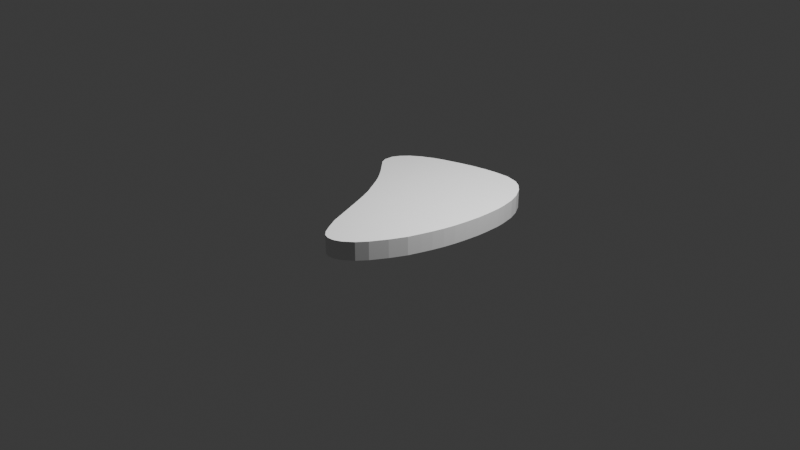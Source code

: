 # Source: Steak.blend  (saved by Blender 4.2.66; exported with 4.5.12 LTS)
import bpy
from mathutils import Matrix  # noqa: F401  (used for matrix-valued properties, if any)

bpy.ops.wm.read_factory_settings(use_empty=True)
scene = bpy.context.scene
scene.name = 'Scene'

# ---- collections
col_collection = bpy.data.collections.new('Collection'); scene.collection.children.link(col_collection)

# ---- materials (node trees are filled in below, after node groups)
mat_material_001 = bpy.data.materials.new('Material.001')

# ---- material node trees
mat_material_001.use_nodes = True; mat_material_001.node_tree.nodes.clear()
_N = mat_material_001.node_tree.nodes; _L = mat_material_001.node_tree.links
n0 = _N.new('ShaderNodeBsdfPrincipled'); n0.name = 'Principled BSDF'; n0.location = (10, 300)
n1 = _N.new('ShaderNodeOutputMaterial'); n1.name = 'Material Output'; n1.location = (300, 300)
_L.new(n0.outputs[0], n1.inputs[0])
n1.is_active_output = True

# ---- world
world_world = bpy.data.worlds.new('World'); scene.world = world_world
world_world.use_nodes = True; world_world.node_tree.nodes.clear()
_N = world_world.node_tree.nodes; _L = world_world.node_tree.links
n0 = _N.new('ShaderNodeOutputWorld'); n0.name = 'World Output'; n0.location = (300, 300)
n1 = _N.new('ShaderNodeBackground'); n1.name = 'Background'; n1.location = (10, 300)
n1.inputs[0].default_value = (0.05088, 0.05088, 0.05088, 1.0)
_L.new(n1.outputs[0], n0.inputs[0])
n0.is_active_output = True
world_world.color = (0.05088, 0.05088, 0.05088)
world_world.sun_shadow_jitter_overblur = 0.0

# ---- cameras
cam_camera = bpy.data.cameras.new('Camera')
cam_camera.clip_end = 100.0
cam_camera.ortho_scale = 7.314

# ---- lights
light_light = bpy.data.lights.new('Light', 'POINT')
light_light.energy = 1000.0
light_light.shadow_soft_size = 0.1

# ---- meshes
me_plane = bpy.data.meshes.new('Plane')
me_plane.from_pydata([(0.3583, 0.8582, -0.3749), (0.2373, 0.8514, -0.3749), (0.1483, 0.8377, -0.3749), (0.04556, 0.8149, -0.3749), (-0.05715, 0.7852, -0.3749), (-0.1918, 0.7395, -0.3749), (-0.2694, 0.7076, -0.3749), (-0.3607, 0.6574, -0.3749), (-0.4338, 0.6026, -0.3749), (-0.484, 0.5455, -0.3749), (-0.5137, 0.4885, -0.3749), (-0.516, 0.4177, -0.3749), (-0.4954, 0.3698, -0.3749), (-0.4475, 0.3195, -0.3749), (-0.3721, 0.2374, -0.3749), (-0.3356, 0.194, -0.3749), (-0.29, 0.1347, -0.3749), (-0.2512, 0.07303, -0.3749), (-0.2101, 0.00227, -0.3749), (-0.169, -0.06849, -0.3749), (-0.1325, -0.1461, -0.3749), (-0.09139, -0.2465, -0.3749), (0.03187, -0.5615, -0.3749), (0.08665, -0.6597, -0.3749), (0.1232, -0.7167, -0.3749), (0.162, -0.7533, -0.3749), (0.2053, -0.767, -0.3749), (0.2533, -0.7624, -0.3749), (0.3103, -0.735, -0.3749), (0.3765, -0.6779, -0.3749), (0.4336, -0.6049, -0.3749), (0.5021, -0.4885, -0.3749), (0.5614, -0.3675, -0.3749), (0.5934, -0.2716, -0.3749), (0.6185, -0.1917, -0.3749), (0.6413, -0.105, -0.3749), (0.6596, -0.01599, -0.3749), (0.6733, 0.08216, -0.3749), (0.6847, 0.1917, -0.3749), (0.687, 0.2785, -0.3749), (0.6847, 0.3972, -0.3749), (0.6756, 0.4702, -0.3749), (0.655, 0.5706, -0.3749), (0.6231, 0.6551, -0.3749), (0.5728, 0.7395, -0.3749), (0.5158, 0.7989, -0.3749), (0.4564, 0.8354, -0.3749), (0.3583, 0.8582, -0.3749), (0.2373, 0.8514, -0.3749), (0.1483, 0.8377, -0.3749), (0.04556, 0.8149, -0.3749), (-0.05715, 0.7852, -0.3749), (-0.1918, 0.7395, -0.3749), (-0.2694, 0.7076, -0.3749), (-0.3607, 0.6574, -0.3749), (-0.4338, 0.6026, -0.3749), (-0.484, 0.5455, -0.3749), (-0.5137, 0.4885, -0.3749), (-0.516, 0.4177, -0.3749), (-0.4954, 0.3698, -0.3749), (-0.4475, 0.3195, -0.3749), (-0.4132, 0.2876, -0.3749), (-0.3721, 0.2374, -0.3749), (-0.3356, 0.194, -0.3749), (-0.29, 0.1347, -0.3749), (-0.2512, 0.07303, -0.3749), (-0.2101, 0.00227, -0.3749), (-0.169, -0.06849, -0.3749), (-0.1325, -0.1461, -0.3749), (-0.09139, -0.2465, -0.3749), (0.03187, -0.5615, -0.3749), (0.08665, -0.6597, -0.3749), (0.1232, -0.7167, -0.3749), (0.162, -0.7533, -0.3749), (0.2053, -0.767, -0.3749), (0.2533, -0.7624, -0.3749), (0.3103, -0.735, -0.3749), (0.3765, -0.6779, -0.3749), (0.4336, -0.6049, -0.3749), (0.5021, -0.4885, -0.3749), (0.5614, -0.3675, -0.3749), (0.5934, -0.2716, -0.3749), (0.6185, -0.1917, -0.3749), (0.6413, -0.105, -0.3749), (0.6596, -0.01599, -0.3749), (0.6733, 0.08216, -0.3749), (0.6847, 0.1917, -0.3749), (0.687, 0.2785, -0.3749), (0.6847, 0.3972, -0.3749), (0.6756, 0.4702, -0.3749), (0.655, 0.5706, -0.3749), (0.6231, 0.6551, -0.3749), (0.5728, 0.7395, -0.3749), (0.5158, 0.7989, -0.3749), (0.4564, 0.8354, -0.3749), (0.3583, 0.8582, -0.5156), (0.2373, 0.8514, -0.5156), (0.1483, 0.8377, -0.5156), (0.04556, 0.8149, -0.5156), (-0.05715, 0.7852, -0.5156), (-0.1918, 0.7395, -0.5156), (-0.2694, 0.7076, -0.5156), (-0.3607, 0.6574, -0.5156), (-0.4338, 0.6026, -0.5156), (-0.484, 0.5455, -0.5156), (-0.5137, 0.4885, -0.5156), (-0.516, 0.4177, -0.5156), (-0.4954, 0.3698, -0.5156), (-0.4475, 0.3195, -0.5156), (-0.4132, 0.2876, -0.5156), (-0.3721, 0.2374, -0.5156), (-0.3356, 0.194, -0.5156), (-0.29, 0.1347, -0.5156), (-0.2512, 0.07303, -0.5156), (-0.2101, 0.00227, -0.5156), (-0.169, -0.06849, -0.5156), (-0.1325, -0.1461, -0.5156), (-0.09139, -0.2465, -0.5156), (0.03187, -0.5615, -0.5156), (0.08665, -0.6597, -0.5156), (0.1232, -0.7167, -0.5156), (0.162, -0.7533, -0.5156), (0.2053, -0.767, -0.5156), (0.2533, -0.7624, -0.5156), (0.3103, -0.735, -0.5156), (0.3765, -0.6779, -0.5156), (0.4336, -0.6049, -0.5156), (0.5021, -0.4885, -0.5156), (0.5614, -0.3675, -0.5156), (0.5934, -0.2716, -0.5156), (0.6185, -0.1917, -0.5156), (0.6413, -0.105, -0.5156), (0.6596, -0.01599, -0.5156), (0.6733, 0.08216, -0.5156), (0.6847, 0.1917, -0.5156), (0.687, 0.2785, -0.5156), (0.6847, 0.3972, -0.5156), (0.6756, 0.4702, -0.5156), (0.655, 0.5706, -0.5156), (0.6231, 0.6551, -0.5156), (0.5728, 0.7395, -0.5156), (0.5158, 0.7989, -0.5156), (0.4564, 0.8354, -0.5156)], [], [(94, 47, 95, 142), (7, 8, 55, 54), (33, 34, 82, 81), (20, 21, 69, 68), (8, 9, 56, 55), (34, 35, 83, 82), (21, 22, 70, 69), (9, 10, 57, 56), (35, 36, 84, 83), (22, 23, 71, 70), (10, 11, 58, 57), (36, 37, 85, 84), (23, 24, 72, 71), (11, 12, 59, 58), (37, 38, 86, 85), (24, 25, 73, 72), (12, 13, 60, 59), (38, 39, 87, 86), (25, 26, 74, 73), (39, 40, 88, 87), (0, 1, 48, 47), (26, 27, 75, 74), (40, 41, 89, 88), (1, 2, 49, 48), (27, 28, 76, 75), (14, 15, 63, 62), (41, 42, 90, 89), (2, 3, 50, 49), (28, 29, 77, 76), (15, 16, 64, 63), (42, 43, 91, 90), (3, 4, 51, 50), (29, 30, 78, 77), (16, 17, 65, 64), (43, 44, 92, 91), (4, 5, 52, 51), (30, 31, 79, 78), (17, 18, 66, 65), (44, 45, 93, 92), (5, 6, 53, 52), (31, 32, 80, 79), (18, 19, 67, 66), (45, 46, 94, 93), (6, 7, 54, 53), (32, 33, 81, 80), (19, 20, 68, 67), (46, 0, 47, 94), (136, 137, 138, 139, 140, 141, 142, 95, 96, 97, 98, 99, 100, 101, 102, 103, 104, 105, 106, 107, 108, 109, 110, 111, 112, 113, 114, 115, 116, 117, 118, 119, 120, 121, 122, 123, 124, 125, 126, 127, 128, 129, 130, 131, 132, 133, 134, 135), (54, 55, 103, 102), (81, 82, 130, 129), (68, 69, 117, 116), (55, 56, 104, 103), (82, 83, 131, 130), (69, 70, 118, 117), (56, 57, 105, 104), (83, 84, 132, 131), (70, 71, 119, 118), (57, 58, 106, 105), (84, 85, 133, 132), (71, 72, 120, 119), (58, 59, 107, 106), (85, 86, 134, 133), (72, 73, 121, 120), (59, 60, 108, 107), (86, 87, 135, 134), (73, 74, 122, 121), (60, 61, 109, 108), (87, 88, 136, 135), (47, 48, 96, 95), (74, 75, 123, 122), (61, 62, 110, 109), (88, 89, 137, 136), (48, 49, 97, 96), (75, 76, 124, 123), (62, 63, 111, 110), (89, 90, 138, 137), (49, 50, 98, 97), (76, 77, 125, 124), (63, 64, 112, 111), (90, 91, 139, 138), (50, 51, 99, 98), (77, 78, 126, 125), (64, 65, 113, 112), (91, 92, 140, 139), (51, 52, 100, 99), (78, 79, 127, 126), (65, 66, 114, 113), (92, 93, 141, 140), (52, 53, 101, 100), (79, 80, 128, 127), (66, 67, 115, 114), (93, 94, 142, 141), (53, 54, 102, 101), (80, 81, 129, 128), (67, 68, 116, 115), (47, 94, 93, 92, 91, 90, 89, 88, 87, 86, 85, 84, 83, 82, 81, 80, 79, 78, 77, 76, 75, 74, 73, 72, 71, 70, 69, 68, 67, 66, 65, 64, 63, 62, 60, 59, 58, 57, 56, 55, 54, 53, 52, 51, 50, 49, 48)])
_uv = me_plane.uv_layers.new(name='UVMap')
_uv.uv.foreach_set('vector', [0.7282, 0.9177, 0.6791, 0.9291, 0.6791, 0.9291, 0.7282, 0.9177, 0.3196, 0.8287, 0.2831, 0.8013, 0.2831, 0.8013, 0.3196, 0.8287, 0.7967, 0.3642, 0.8092, 0.4041, 0.8092, 0.4041, 0.7967, 0.3642, 0.4338, 0.427, 0.4543, 0.3767, 0.4543, 0.3767, 0.4338, 0.427, 0.2831, 0.8013, 0.258, 0.7728, 0.258, 0.7728, 0.2831, 0.8013, 0.8092, 0.4041, 0.8207, 0.4475, 0.8207, 0.4475, 0.8092, 0.4041, 0.4543, 0.3767, 0.5159, 0.2192, 0.5159, 0.2192, 0.4543, 0.3767, 0.258, 0.7728, 0.2432, 0.7442, 0.2432, 0.7442, 0.258, 0.7728, 0.8207, 0.4475, 0.8298, 0.492, 0.8298, 0.492, 0.8207, 0.4475, 0.5159, 0.2192, 0.5433, 0.1702, 0.5433, 0.1702, 0.5159, 0.2192, 0.2432, 0.7442, 0.242, 0.7088, 0.242, 0.7088, 0.2432, 0.7442, 0.8298, 0.492, 0.8366, 0.5411, 0.8366, 0.5411, 0.8298, 0.492, 0.5433, 0.1702, 0.5616, 0.1416, 0.5616, 0.1416, 0.5433, 0.1702, 0.242, 0.7088, 0.2523, 0.6849, 0.2523, 0.6849, 0.242, 0.7088, 0.8366, 0.5411, 0.8423, 0.5959, 0.8423, 0.5959, 0.8366, 0.5411, 0.5616, 0.1416, 0.581, 0.1234, 0.581, 0.1234, 0.5616, 0.1416, 0.2523, 0.6849, 0.2763, 0.6598, 0.2763, 0.6598, 0.2523, 0.6849, 0.8423, 0.5959, 0.8435, 0.6392, 0.8435, 0.6392, 0.8423, 0.5959, 0.581, 0.1234, 0.6027, 0.1165, 0.6027, 0.1165, 0.581, 0.1234, 0.8435, 0.6392, 0.8423, 0.6986, 0.8423, 0.6986, 0.8435, 0.6392, 0.6791, 0.9291, 0.6187, 0.9257, 0.6187, 0.9257, 0.6791, 0.9291, 0.6027, 0.1165, 0.6266, 0.1188, 0.6266, 0.1188, 0.6027, 0.1165, 0.8423, 0.6986, 0.8378, 0.7351, 0.8378, 0.7351, 0.8423, 0.6986, 0.6187, 0.9257, 0.5741, 0.9188, 0.5741, 0.9188, 0.6187, 0.9257, 0.6266, 0.1188, 0.6552, 0.1325, 0.6552, 0.1325, 0.6266, 0.1188, 0.3139, 0.6187, 0.3322, 0.597, 0.3322, 0.597, 0.3139, 0.6187, 0.8378, 0.7351, 0.8275, 0.7853, 0.8275, 0.7853, 0.8378, 0.7351, 0.5741, 0.9188, 0.5228, 0.9074, 0.5228, 0.9074, 0.5741, 0.9188, 0.6552, 0.1325, 0.6883, 0.161, 0.6883, 0.161, 0.6552, 0.1325, 0.3322, 0.597, 0.355, 0.5673, 0.355, 0.5673, 0.3322, 0.597, 0.8275, 0.7853, 0.8115, 0.8275, 0.8115, 0.8275, 0.8275, 0.7853, 0.5228, 0.9074, 0.4714, 0.8926, 0.4714, 0.8926, 0.5228, 0.9074, 0.6883, 0.161, 0.7168, 0.1976, 0.7168, 0.1976, 0.6883, 0.161, 0.355, 0.5673, 0.3744, 0.5365, 0.3744, 0.5365, 0.355, 0.5673, 0.8115, 0.8275, 0.7864, 0.8698, 0.7864, 0.8698, 0.8115, 0.8275, 0.4714, 0.8926, 0.4041, 0.8698, 0.4041, 0.8698, 0.4714, 0.8926, 0.7168, 0.1976, 0.751, 0.2558, 0.751, 0.2558, 0.7168, 0.1976, 0.3744, 0.5365, 0.395, 0.5011, 0.395, 0.5011, 0.3744, 0.5365, 0.7864, 0.8698, 0.7579, 0.8994, 0.7579, 0.8994, 0.7864, 0.8698, 0.4041, 0.8698, 0.3653, 0.8538, 0.3653, 0.8538, 0.4041, 0.8698, 0.751, 0.2558, 0.7807, 0.3162, 0.7807, 0.3162, 0.751, 0.2558, 0.395, 0.5011, 0.4155, 0.4658, 0.4155, 0.4658, 0.395, 0.5011, 0.7579, 0.8994, 0.7282, 0.9177, 0.7282, 0.9177, 0.7579, 0.8994, 0.3653, 0.8538, 0.3196, 0.8287, 0.3196, 0.8287, 0.3653, 0.8538, 0.7807, 0.3162, 0.7967, 0.3642, 0.7967, 0.3642, 0.7807, 0.3162, 0.4155, 0.4658, 0.4338, 0.427, 0.4338, 0.427, 0.4155, 0.4658, 0.7282, 0.9177, 0.6791, 0.9291, 0.6791, 0.9291, 0.7282, 0.9177, 0.8423, 0.6986, 0.8378, 0.7351, 0.8275, 0.7853, 0.8115, 0.8275, 0.7864, 0.8698, 0.7579, 0.8994, 0.7282, 0.9177, 0.6791, 0.9291, 0.6187, 0.9257, 0.5741, 0.9188, 0.5228, 0.9074, 0.4714, 0.8926, 0.4041, 0.8698, 0.3653, 0.8538, 0.3196, 0.8287, 0.2831, 0.8013, 0.258, 0.7728, 0.2432, 0.7442, 0.242, 0.7088, 0.2523, 0.6849, 0.2763, 0.6598, 0.2934, 0.6438, 0.3139, 0.6187, 0.3322, 0.597, 0.355, 0.5673, 0.3744, 0.5365, 0.395, 0.5011, 0.4155, 0.4658, 0.4338, 0.427, 0.4543, 0.3767, 0.5159, 0.2192, 0.5433, 0.1702, 0.5616, 0.1416, 0.581, 0.1234, 0.6027, 0.1165, 0.6266, 0.1188, 0.6552, 0.1325, 0.6883, 0.161, 0.7168, 0.1976, 0.751, 0.2558, 0.7807, 0.3162, 0.7967, 0.3642, 0.8092, 0.4041, 0.8207, 0.4475, 0.8298, 0.492, 0.8366, 0.5411, 0.8423, 0.5959, 0.8435, 0.6392, 0.3196, 0.8287, 0.2831, 0.8013, 0.2831, 0.8013, 0.3196, 0.8287, 0.7967, 0.3642, 0.8092, 0.4041, 0.8092, 0.4041, 0.7967, 0.3642, 0.4338, 0.427, 0.4543, 0.3767, 0.4543, 0.3767, 0.4338, 0.427, 0.2831, 0.8013, 0.258, 0.7728, 0.258, 0.7728, 0.2831, 0.8013, 0.8092, 0.4041, 0.8207, 0.4475, 0.8207, 0.4475, 0.8092, 0.4041, 0.4543, 0.3767, 0.5159, 0.2192, 0.5159, 0.2192, 0.4543, 0.3767, 0.258, 0.7728, 0.2432, 0.7442, 0.2432, 0.7442, 0.258, 0.7728, 0.8207, 0.4475, 0.8298, 0.492, 0.8298, 0.492, 0.8207, 0.4475, 0.5159, 0.2192, 0.5433, 0.1702, 0.5433, 0.1702, 0.5159, 0.2192, 0.2432, 0.7442, 0.242, 0.7088, 0.242, 0.7088, 0.2432, 0.7442, 0.8298, 0.492, 0.8366, 0.5411, 0.8366, 0.5411, 0.8298, 0.492, 0.5433, 0.1702, 0.5616, 0.1416, 0.5616, 0.1416, 0.5433, 0.1702, 0.242, 0.7088, 0.2523, 0.6849, 0.2523, 0.6849, 0.242, 0.7088, 0.8366, 0.5411, 0.8423, 0.5959, 0.8423, 0.5959, 0.8366, 0.5411, 0.5616, 0.1416, 0.581, 0.1234, 0.581, 0.1234, 0.5616, 0.1416, 0.2523, 0.6849, 0.2763, 0.6598, 0.2763, 0.6598, 0.2523, 0.6849, 0.8423, 0.5959, 0.8435, 0.6392, 0.8435, 0.6392, 0.8423, 0.5959, 0.581, 0.1234, 0.6027, 0.1165, 0.6027, 0.1165, 0.581, 0.1234, 0.2763, 0.6598, 0.2934, 0.6438, 0.2934, 0.6438, 0.2763, 0.6598, 0.8435, 0.6392, 0.8423, 0.6986, 0.8423, 0.6986, 0.8435, 0.6392, 0.6791, 0.9291, 0.6187, 0.9257, 0.6187, 0.9257, 0.6791, 0.9291, 0.6027, 0.1165, 0.6266, 0.1188, 0.6266, 0.1188, 0.6027, 0.1165, 0.2934, 0.6438, 0.3139, 0.6187, 0.3139, 0.6187, 0.2934, 0.6438, 0.8423, 0.6986, 0.8378, 0.7351, 0.8378, 0.7351, 0.8423, 0.6986, 0.6187, 0.9257, 0.5741, 0.9188, 0.5741, 0.9188, 0.6187, 0.9257, 0.6266, 0.1188, 0.6552, 0.1325, 0.6552, 0.1325, 0.6266, 0.1188, 0.3139, 0.6187, 0.3322, 0.597, 0.3322, 0.597, 0.3139, 0.6187, 0.8378, 0.7351, 0.8275, 0.7853, 0.8275, 0.7853, 0.8378, 0.7351, 0.5741, 0.9188, 0.5228, 0.9074, 0.5228, 0.9074, 0.5741, 0.9188, 0.6552, 0.1325, 0.6883, 0.161, 0.6883, 0.161, 0.6552, 0.1325, 0.3322, 0.597, 0.355, 0.5673, 0.355, 0.5673, 0.3322, 0.597, 0.8275, 0.7853, 0.8115, 0.8275, 0.8115, 0.8275, 0.8275, 0.7853, 0.5228, 0.9074, 0.4714, 0.8926, 0.4714, 0.8926, 0.5228, 0.9074, 0.6883, 0.161, 0.7168, 0.1976, 0.7168, 0.1976, 0.6883, 0.161, 0.355, 0.5673, 0.3744, 0.5365, 0.3744, 0.5365, 0.355, 0.5673, 0.8115, 0.8275, 0.7864, 0.8698, 0.7864, 0.8698, 0.8115, 0.8275, 0.4714, 0.8926, 0.4041, 0.8698, 0.4041, 0.8698, 0.4714, 0.8926, 0.7168, 0.1976, 0.751, 0.2558, 0.751, 0.2558, 0.7168, 0.1976, 0.3744, 0.5365, 0.395, 0.5011, 0.395, 0.5011, 0.3744, 0.5365, 0.7864, 0.8698, 0.7579, 0.8994, 0.7579, 0.8994, 0.7864, 0.8698, 0.4041, 0.8698, 0.3653, 0.8538, 0.3653, 0.8538, 0.4041, 0.8698, 0.751, 0.2558, 0.7807, 0.3162, 0.7807, 0.3162, 0.751, 0.2558, 0.395, 0.5011, 0.4155, 0.4658, 0.4155, 0.4658, 0.395, 0.5011, 0.7579, 0.8994, 0.7282, 0.9177, 0.7282, 0.9177, 0.7579, 0.8994, 0.3653, 0.8538, 0.3196, 0.8287, 0.3196, 0.8287, 0.3653, 0.8538, 0.7807, 0.3162, 0.7967, 0.3642, 0.7967, 0.3642, 0.7807, 0.3162, 0.4155, 0.4658, 0.4338, 0.427, 0.4338, 0.427, 0.4155, 0.4658, 0.0, 0.0, 0.0, 0.0, 0.0, 0.0, 0.0, 0.0, 0.0, 0.0, 0.0, 0.0, 0.0, 0.0, 0.0, 0.0, 0.0, 0.0, 0.0, 0.0, 0.0, 0.0, 0.0, 0.0, 0.0, 0.0, 0.0, 0.0, 0.0, 0.0, 0.0, 0.0, 0.0, 0.0, 0.0, 0.0, 0.0, 0.0, 0.0, 0.0, 0.0, 0.0, 0.0, 0.0, 0.0, 0.0, 0.0, 0.0, 0.0, 0.0, 0.0, 0.0, 0.0, 0.0, 0.0, 0.0, 0.0, 0.0, 0.0, 0.0, 0.0, 0.0, 0.0, 0.0, 0.0, 0.0, 0.0, 0.0, 0.0, 0.0, 0.0, 0.0, 0.0, 0.0, 0.0, 0.0, 0.0, 0.0, 0.0, 0.0, 0.0, 0.0, 0.0, 0.0, 0.0, 0.0, 0.0, 0.0, 0.0, 0.0, 0.0, 0.0, 0.0, 0.0])
me_plane.materials.append(mat_material_001)
me_plane.update()

# ---- objects
ob_light = bpy.data.objects.new('Light', light_light)
ob_camera = bpy.data.objects.new('Camera', cam_camera)
ob_plane = bpy.data.objects.new('Plane', me_plane)

# ---- transforms, parenting, visibility, modifiers, constraints
ob_light.location = (1.671, 0.7567, 3.58)
ob_light.rotation_euler = (0.6503, 0.05522, 1.866)
ob_light.scale = (0.5051, 0.5051, 0.5051)
ob_light.lock_rotations_4d = False
ob_light.empty_display_type = 'ARROWS'
ob_light.color = (0.0, 0.0, 0.0, 0.0)
ob_light.lineart.crease_threshold = 0.0
ob_camera.location = (7.359, -6.926, 4.958)
ob_camera.rotation_euler = (1.109, 0.0, 0.8149)
ob_camera.lock_rotations_4d = False
ob_camera.empty_display_type = 'ARROWS'
ob_camera.color = (0.0, 0.0, 0.0, 0.0)
ob_camera.display_type = 'WIRE'
ob_camera.lineart.crease_threshold = 0.0
ob_plane.location = (-0.3877, 0.2488, 0.5974)
ob_plane.scale = (1.451, 1.451, 1.451)

# ---- collection membership
col_collection.objects.link(ob_light)
col_collection.objects.link(ob_camera)
col_collection.objects.link(ob_plane)

# ---- scene / render settings (as saved in the file)
scene.camera = ob_camera
scene.frame_start = 1; scene.frame_end = 250; scene.frame_set(1)
scene.render.engine = 'BLENDER_EEVEE_NEXT'
bpy.context.view_layer.update()
